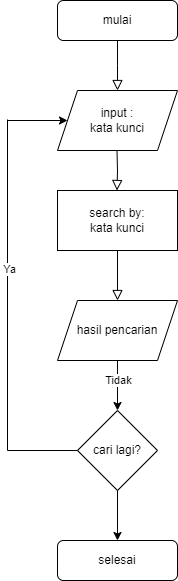

The diagram above was exported from draw.io. Its source (the exported page's mxGraphModel, read from the mxfile embedded in the PNG):
<mxGraphModel dx="880" dy="478" grid="1" gridSize="10" guides="1" tooltips="1" connect="1" arrows="1" fold="1" page="1" pageScale="1" pageWidth="827" pageHeight="1169" math="0" shadow="0">
  <root>
    <mxCell id="WIyWlLk6GJQsqaUBKTNV-0" />
    <mxCell id="WIyWlLk6GJQsqaUBKTNV-1" parent="WIyWlLk6GJQsqaUBKTNV-0" />
    <mxCell id="WIyWlLk6GJQsqaUBKTNV-2" value="" style="rounded=0;html=1;jettySize=auto;orthogonalLoop=1;fontSize=11;endArrow=block;endFill=0;endSize=8;strokeWidth=1;shadow=0;labelBackgroundColor=none;edgeStyle=orthogonalEdgeStyle;" parent="WIyWlLk6GJQsqaUBKTNV-1" source="WIyWlLk6GJQsqaUBKTNV-3" edge="1">
      <mxGeometry relative="1" as="geometry">
        <mxPoint x="220" y="170" as="targetPoint" />
      </mxGeometry>
    </mxCell>
    <mxCell id="WIyWlLk6GJQsqaUBKTNV-3" value="mulai" style="rounded=1;whiteSpace=wrap;html=1;fontSize=12;glass=0;strokeWidth=1;shadow=0;" parent="WIyWlLk6GJQsqaUBKTNV-1" vertex="1">
      <mxGeometry x="160" y="80" width="120" height="40" as="geometry" />
    </mxCell>
    <mxCell id="WIyWlLk6GJQsqaUBKTNV-4" value="" style="rounded=0;html=1;jettySize=auto;orthogonalLoop=1;fontSize=11;endArrow=block;endFill=0;endSize=8;strokeWidth=1;shadow=0;labelBackgroundColor=none;edgeStyle=orthogonalEdgeStyle;" parent="WIyWlLk6GJQsqaUBKTNV-1" edge="1">
      <mxGeometry y="20" relative="1" as="geometry">
        <mxPoint as="offset" />
        <mxPoint x="219.5" y="230" as="sourcePoint" />
        <mxPoint x="219.5" y="270" as="targetPoint" />
      </mxGeometry>
    </mxCell>
    <mxCell id="WIyWlLk6GJQsqaUBKTNV-8" value="" style="rounded=0;html=1;jettySize=auto;orthogonalLoop=1;fontSize=11;endArrow=block;endFill=0;endSize=8;strokeWidth=1;shadow=0;labelBackgroundColor=none;edgeStyle=orthogonalEdgeStyle;" parent="WIyWlLk6GJQsqaUBKTNV-1" edge="1">
      <mxGeometry x="0.3333" y="20" relative="1" as="geometry">
        <mxPoint as="offset" />
        <mxPoint x="220" y="370" as="sourcePoint" />
        <mxPoint x="220" y="380" as="targetPoint" />
        <Array as="points">
          <mxPoint x="220" y="330" />
          <mxPoint x="220" y="330" />
        </Array>
      </mxGeometry>
    </mxCell>
    <mxCell id="yGTX-i8MF-BLQ2_x0mSz-0" value="input :&lt;br&gt;kata kunci" style="shape=parallelogram;perimeter=parallelogramPerimeter;whiteSpace=wrap;html=1;fixedSize=1;" vertex="1" parent="WIyWlLk6GJQsqaUBKTNV-1">
      <mxGeometry x="160" y="170" width="120" height="60" as="geometry" />
    </mxCell>
    <mxCell id="yGTX-i8MF-BLQ2_x0mSz-2" value="search by:&lt;br&gt;kata kunci" style="rounded=0;whiteSpace=wrap;html=1;" vertex="1" parent="WIyWlLk6GJQsqaUBKTNV-1">
      <mxGeometry x="160" y="270" width="120" height="60" as="geometry" />
    </mxCell>
    <mxCell id="yGTX-i8MF-BLQ2_x0mSz-13" value="hasil pencarian" style="shape=parallelogram;perimeter=parallelogramPerimeter;whiteSpace=wrap;html=1;fixedSize=1;" vertex="1" parent="WIyWlLk6GJQsqaUBKTNV-1">
      <mxGeometry x="160" y="380" width="120" height="60" as="geometry" />
    </mxCell>
    <mxCell id="yGTX-i8MF-BLQ2_x0mSz-14" value="" style="endArrow=classic;html=1;rounded=0;exitX=0.5;exitY=1;exitDx=0;exitDy=0;" edge="1" parent="WIyWlLk6GJQsqaUBKTNV-1" source="yGTX-i8MF-BLQ2_x0mSz-13">
      <mxGeometry width="50" height="50" relative="1" as="geometry">
        <mxPoint x="190" y="520" as="sourcePoint" />
        <mxPoint x="220" y="490" as="targetPoint" />
      </mxGeometry>
    </mxCell>
    <mxCell id="yGTX-i8MF-BLQ2_x0mSz-23" value="Tidak" style="edgeLabel;html=1;align=center;verticalAlign=middle;resizable=0;points=[];" vertex="1" connectable="0" parent="yGTX-i8MF-BLQ2_x0mSz-14">
      <mxGeometry x="-0.24" relative="1" as="geometry">
        <mxPoint as="offset" />
      </mxGeometry>
    </mxCell>
    <mxCell id="yGTX-i8MF-BLQ2_x0mSz-15" value="cari lagi?" style="rhombus;whiteSpace=wrap;html=1;" vertex="1" parent="WIyWlLk6GJQsqaUBKTNV-1">
      <mxGeometry x="180" y="490" width="80" height="80" as="geometry" />
    </mxCell>
    <mxCell id="yGTX-i8MF-BLQ2_x0mSz-16" value="" style="endArrow=classic;html=1;rounded=0;exitX=0.5;exitY=1;exitDx=0;exitDy=0;" edge="1" parent="WIyWlLk6GJQsqaUBKTNV-1" source="yGTX-i8MF-BLQ2_x0mSz-15">
      <mxGeometry width="50" height="50" relative="1" as="geometry">
        <mxPoint x="220" y="580" as="sourcePoint" />
        <mxPoint x="220" y="620" as="targetPoint" />
      </mxGeometry>
    </mxCell>
    <mxCell id="yGTX-i8MF-BLQ2_x0mSz-17" value="selesai" style="rounded=1;whiteSpace=wrap;html=1;fontSize=12;glass=0;strokeWidth=1;shadow=0;" vertex="1" parent="WIyWlLk6GJQsqaUBKTNV-1">
      <mxGeometry x="160" y="620" width="120" height="40" as="geometry" />
    </mxCell>
    <mxCell id="yGTX-i8MF-BLQ2_x0mSz-18" value="" style="endArrow=none;html=1;rounded=0;" edge="1" parent="WIyWlLk6GJQsqaUBKTNV-1">
      <mxGeometry width="50" height="50" relative="1" as="geometry">
        <mxPoint x="110" y="530" as="sourcePoint" />
        <mxPoint x="180" y="530" as="targetPoint" />
      </mxGeometry>
    </mxCell>
    <mxCell id="yGTX-i8MF-BLQ2_x0mSz-19" value="" style="endArrow=none;html=1;rounded=0;" edge="1" parent="WIyWlLk6GJQsqaUBKTNV-1">
      <mxGeometry width="50" height="50" relative="1" as="geometry">
        <mxPoint x="110" y="530" as="sourcePoint" />
        <mxPoint x="110" y="199" as="targetPoint" />
      </mxGeometry>
    </mxCell>
    <mxCell id="yGTX-i8MF-BLQ2_x0mSz-22" value="Ya" style="edgeLabel;html=1;align=center;verticalAlign=middle;resizable=0;points=[];" vertex="1" connectable="0" parent="yGTX-i8MF-BLQ2_x0mSz-19">
      <mxGeometry x="0.0997" y="-1" relative="1" as="geometry">
        <mxPoint as="offset" />
      </mxGeometry>
    </mxCell>
    <mxCell id="yGTX-i8MF-BLQ2_x0mSz-20" value="" style="endArrow=classic;html=1;rounded=0;" edge="1" parent="WIyWlLk6GJQsqaUBKTNV-1" target="yGTX-i8MF-BLQ2_x0mSz-0">
      <mxGeometry width="50" height="50" relative="1" as="geometry">
        <mxPoint x="110" y="200" as="sourcePoint" />
        <mxPoint x="160" y="150" as="targetPoint" />
      </mxGeometry>
    </mxCell>
  </root>
</mxGraphModel>